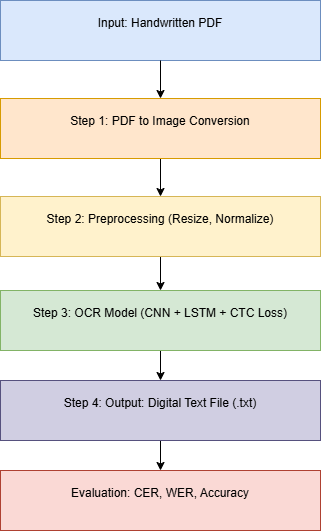

The diagram above was exported from draw.io. Its source (the exported page's mxGraphModel, read from the mxfile embedded in the PNG):
<mxGraphModel dx="1048" dy="623" grid="1" gridSize="10" guides="1" tooltips="1" connect="1" arrows="1" fold="1" page="1" pageScale="1" pageWidth="850" pageHeight="1100" math="0" shadow="0">
  <root>
    <mxCell id="0" />
    <mxCell id="1" parent="0" />
    <mxCell id="8azUy4_OnSBGKI8RMT0g-1" value="&lt;div&gt;Input: Handwritten PDF&lt;/div&gt;&lt;div&gt;&lt;br&gt;&lt;/div&gt;" style="rounded=0;whiteSpace=wrap;html=1;fillColor=#dae8fc;strokeColor=#6c8ebf;" vertex="1" parent="1">
      <mxGeometry x="160" y="40" width="320" height="60" as="geometry" />
    </mxCell>
    <mxCell id="8azUy4_OnSBGKI8RMT0g-2" value="&lt;div&gt;Step 1: PDF to Image Conversion&lt;/div&gt;&lt;div&gt;&lt;br&gt;&lt;/div&gt;" style="rounded=0;whiteSpace=wrap;html=1;" vertex="1" parent="1">
      <mxGeometry x="160" y="138" width="320" height="60" as="geometry" />
    </mxCell>
    <mxCell id="8azUy4_OnSBGKI8RMT0g-3" value="" style="endArrow=classic;html=1;rounded=0;exitX=0.5;exitY=1;exitDx=0;exitDy=0;entryX=0.5;entryY=0;entryDx=0;entryDy=0;" edge="1" parent="1" source="8azUy4_OnSBGKI8RMT0g-1" target="8azUy4_OnSBGKI8RMT0g-2">
      <mxGeometry width="50" height="50" relative="1" as="geometry">
        <mxPoint x="380" y="270" as="sourcePoint" />
        <mxPoint x="380" y="320" as="targetPoint" />
        <Array as="points" />
      </mxGeometry>
    </mxCell>
    <mxCell id="8azUy4_OnSBGKI8RMT0g-9" value="" style="edgeStyle=orthogonalEdgeStyle;rounded=0;orthogonalLoop=1;jettySize=auto;html=1;" edge="1" parent="1" source="8azUy4_OnSBGKI8RMT0g-5" target="8azUy4_OnSBGKI8RMT0g-6">
      <mxGeometry relative="1" as="geometry" />
    </mxCell>
    <mxCell id="8azUy4_OnSBGKI8RMT0g-5" value="&lt;div&gt;Step 1: PDF to Image Conversion&lt;/div&gt;&lt;div&gt;&lt;br&gt;&lt;/div&gt;" style="rounded=0;whiteSpace=wrap;html=1;fillColor=#ffe6cc;strokeColor=#d79b00;" vertex="1" parent="1">
      <mxGeometry x="160" y="138" width="320" height="60" as="geometry" />
    </mxCell>
    <mxCell id="8azUy4_OnSBGKI8RMT0g-11" value="" style="edgeStyle=orthogonalEdgeStyle;rounded=0;orthogonalLoop=1;jettySize=auto;html=1;" edge="1" parent="1" source="8azUy4_OnSBGKI8RMT0g-6" target="8azUy4_OnSBGKI8RMT0g-10">
      <mxGeometry relative="1" as="geometry" />
    </mxCell>
    <mxCell id="8azUy4_OnSBGKI8RMT0g-6" value="&lt;div&gt;&lt;div&gt;Step 2: Preprocessing (Resize, Normalize)&lt;/div&gt;&lt;/div&gt;&lt;div&gt;&lt;br&gt;&lt;/div&gt;" style="rounded=0;whiteSpace=wrap;html=1;fillColor=#fff2cc;strokeColor=#d6b656;" vertex="1" parent="1">
      <mxGeometry x="160" y="236" width="320" height="60" as="geometry" />
    </mxCell>
    <mxCell id="8azUy4_OnSBGKI8RMT0g-15" value="" style="edgeStyle=orthogonalEdgeStyle;rounded=0;orthogonalLoop=1;jettySize=auto;html=1;" edge="1" parent="1" source="8azUy4_OnSBGKI8RMT0g-10" target="8azUy4_OnSBGKI8RMT0g-14">
      <mxGeometry relative="1" as="geometry" />
    </mxCell>
    <mxCell id="8azUy4_OnSBGKI8RMT0g-10" value="&lt;div&gt;&lt;div&gt;&lt;div&gt;Step 3: OCR Model (CNN + LSTM + CTC Loss)&lt;/div&gt;&lt;/div&gt;&lt;/div&gt;&lt;div&gt;&lt;br&gt;&lt;/div&gt;" style="rounded=0;whiteSpace=wrap;html=1;fillColor=#d5e8d4;strokeColor=#82b366;" vertex="1" parent="1">
      <mxGeometry x="160" y="330" width="320" height="60" as="geometry" />
    </mxCell>
    <mxCell id="8azUy4_OnSBGKI8RMT0g-17" value="" style="edgeStyle=orthogonalEdgeStyle;rounded=0;orthogonalLoop=1;jettySize=auto;html=1;" edge="1" parent="1" source="8azUy4_OnSBGKI8RMT0g-14" target="8azUy4_OnSBGKI8RMT0g-16">
      <mxGeometry relative="1" as="geometry" />
    </mxCell>
    <mxCell id="8azUy4_OnSBGKI8RMT0g-14" value="&lt;div&gt;&lt;div&gt;&lt;div&gt;&lt;div&gt;Step 4: Output: Digital Text File (.txt)&lt;/div&gt;&lt;/div&gt;&lt;/div&gt;&lt;/div&gt;&lt;div&gt;&lt;br&gt;&lt;/div&gt;" style="rounded=0;whiteSpace=wrap;html=1;fillColor=#d0cee2;strokeColor=#56517e;" vertex="1" parent="1">
      <mxGeometry x="160" y="420" width="320" height="60" as="geometry" />
    </mxCell>
    <mxCell id="8azUy4_OnSBGKI8RMT0g-16" value="&lt;div&gt;&lt;div&gt;&lt;div&gt;&lt;div&gt;&lt;div&gt;Evaluation: CER, WER, Accuracy&lt;/div&gt;&lt;/div&gt;&lt;/div&gt;&lt;/div&gt;&lt;/div&gt;&lt;div&gt;&lt;br&gt;&lt;/div&gt;" style="rounded=0;whiteSpace=wrap;html=1;fillColor=#fad9d5;strokeColor=#ae4132;" vertex="1" parent="1">
      <mxGeometry x="160" y="510" width="320" height="60" as="geometry" />
    </mxCell>
  </root>
</mxGraphModel>